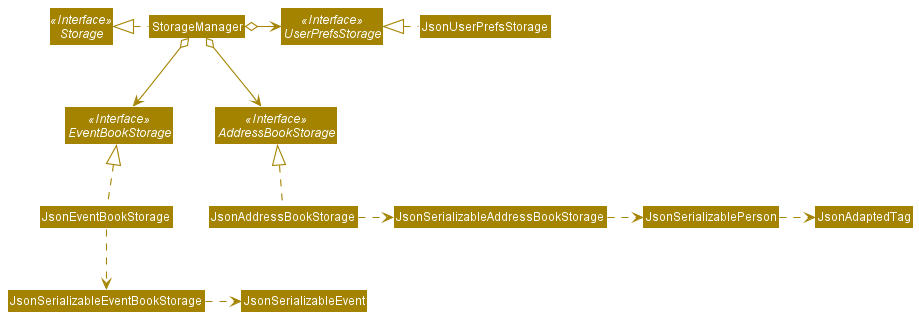

The diagram above was rendered by PlantUML. Its source (embedded in the PNG):
@startuml
!include style.puml
skinparam arrowThickness 1.1
skinparam arrowColor STORAGE_COLOR
skinparam classBackgroundColor STORAGE_COLOR

Interface Storage <<Interface>>
Interface UserPrefsStorage <<Interface>>
Interface AddressBookStorage <<Interface>>
Interface EventBookStorage <<Interface>>

Class StorageManager
Class JsonUserPrefsStorage
Class JsonAddressBookStorage
Class JsonEventBookStorage

StorageManager .left.|> Storage
StorageManager o-right-> UserPrefsStorage
StorageManager o--> AddressBookStorage
StorageManager o--> EventBookStorage

JsonUserPrefsStorage .left.|> UserPrefsStorage
JsonAddressBookStorage .up.|> AddressBookStorage
JsonAddressBookStorage .right.> JsonSerializableAddressBookStorage
JsonSerializableAddressBookStorage .right.> JsonSerializablePerson
JsonSerializablePerson .right.> JsonAdaptedTag

JsonEventBookStorage .up.|> EventBookStorage
JsonEventBookStorage .down.> JsonSerializableEventBookStorage
JsonSerializableEventBookStorage .right.> JsonSerializableEvent
@enduml